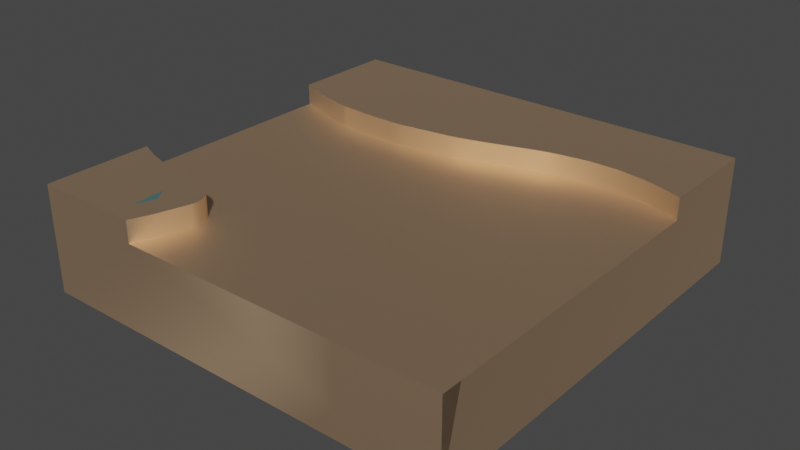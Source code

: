 # Source: Temp.blend  (saved by Blender 2.80.75; exported with 4.5.12 LTS)
import bpy
from mathutils import Matrix  # noqa: F401  (used for matrix-valued properties, if any)

bpy.ops.wm.read_factory_settings(use_empty=True)
scene = bpy.context.scene
scene.name = 'Scene'

# ---- collections
col_collection = bpy.data.collections.new('Collection'); scene.collection.children.link(col_collection)

# ---- materials (node trees are filled in below, after node groups)
mat_naturekit_wood = bpy.data.materials.new('natureKit-wood')
mat_naturekit_wood.use_transparent_shadow = False
mat_naturekit_wood.diffuse_color = (1.0, 0.6824, 0.4353, 1.0)
mat_naturekit_wood.roughness = 0.5528
mat_naturekit_wood.specular_intensity = 1.0
mat_naturekit_wood.metallic = 1.0
mat_naturekit_leavesgreen = bpy.data.materials.new('natureKit-leavesGreen')
mat_naturekit_leavesgreen.use_transparent_shadow = False
mat_naturekit_leavesgreen.diffuse_color = (0.3529, 0.7686, 0.7137, 1.0)
mat_naturekit_leavesgreen.roughness = 0.5528
mat_naturekit_leavesgreen.specular_intensity = 1.0
mat_naturekit_leavesgreen.metallic = 1.0
mat_naturekit_water = bpy.data.materials.new('natureKit-water')
mat_naturekit_water.use_transparent_shadow = False
mat_naturekit_water.diffuse_color = (0.6912, 0.9579, 1.0, 1.0)
mat_naturekit_water.roughness = 0.5528
mat_naturekit_water.specular_intensity = 1.0
mat_naturekit_water.metallic = 1.0

# ---- node groups
ng_auto_smooth = bpy.data.node_groups.new('Auto Smooth', 'GeometryNodeTree')
_s = ng_auto_smooth.interface.new_socket(name='Geometry', in_out='OUTPUT', socket_type='NodeSocketGeometry')
_s = ng_auto_smooth.interface.new_socket(name='Geometry', in_out='INPUT', socket_type='NodeSocketGeometry')
_s = ng_auto_smooth.interface.new_socket(name='Angle', in_out='INPUT', socket_type='NodeSocketFloat')
_s.subtype = 'ANGLE'
_s.min_value = 0.0
_s.max_value = 3.142
ng_auto_smooth.is_modifier = True
_N = ng_auto_smooth.nodes; _L = ng_auto_smooth.links
n0 = _N.new('NodeGroupOutput'); n0.name = 'Group Output'; n0.location = (480, -100)
n1 = _N.new('NodeGroupInput'); n1.name = 'Group Input'; n1.location = (-420, -300)
n2 = _N.new('NodeGroupInput'); n2.name = 'Group Input.001'; n2.location = (-60, -100)
n3 = _N.new('GeometryNodeSetShadeSmooth'); n3.name = 'Set Shade Smooth'; n3.location = (120, -100)
n3.domain = 'EDGE'
n4 = _N.new('GeometryNodeSetShadeSmooth'); n4.name = 'Set Shade Smooth.001'; n4.location = (300, -100)
n5 = _N.new('GeometryNodeInputMeshEdgeAngle'); n5.name = 'Edge Angle'; n5.location = (-420, -220)
n6 = _N.new('GeometryNodeInputEdgeSmooth'); n6.name = 'Is Edge Smooth'; n6.location = (-60, -160)
n7 = _N.new('GeometryNodeInputShadeSmooth'); n7.name = 'Is Face Smooth'; n7.location = (-240, -340)
n8 = _N.new('FunctionNodeBooleanMath'); n8.name = 'Boolean Math'; n8.location = (-60, -220)
n9 = _N.new('FunctionNodeCompare'); n9.name = 'Compare'; n9.location = (-240, -180)
n9.operation = 'LESS_EQUAL'
_L.new(n5.outputs[0], n9.inputs[0])
_L.new(n4.outputs[0], n0.inputs[0])
_L.new(n1.outputs[1], n9.inputs[1])
_L.new(n9.outputs[0], n8.inputs[0])
_L.new(n7.outputs[0], n8.inputs[1])
_L.new(n2.outputs[0], n3.inputs[0])
_L.new(n6.outputs[0], n3.inputs[1])
_L.new(n3.outputs[0], n4.inputs[0])
_L.new(n8.outputs[0], n3.inputs[2])
n0.is_active_output = True

# ---- material node trees
mat_naturekit_wood.use_nodes = True; mat_naturekit_wood.node_tree.nodes.clear()
_N = mat_naturekit_wood.node_tree.nodes; _L = mat_naturekit_wood.node_tree.links
n0 = _N.new('ShaderNodeOutputMaterial'); n0.name = 'Material Output'; n0.location = (300, 300)
n1 = _N.new('ShaderNodeBsdfPrincipled'); n1.name = 'Principled BSDF'; n1.location = (10, 300)
n1.distribution = 'GGX'
n1.subsurface_method = 'BURLEY'
n1.inputs[0].default_value = (1.0, 0.6824, 0.4353, 1.0)
n1.inputs[1].default_value = 1.0
n1.inputs[2].default_value = 0.5528
n1.inputs[3].default_value = 1.45
n1.inputs[13].default_value = 2.0
n1.inputs[27].default_value = (0.0, 0.0, 0.0, 1.0)
n1.inputs[28].default_value = 1.0
n2 = _N.new('ShaderNodeNormalMap'); n2.name = 'Normal Map'; n2.location = (-300, -300)
n2.label = 'Normal/Map'
n2.inputs[0].default_value = 0.14
_L.new(n1.outputs[0], n0.inputs[0])
_L.new(n2.outputs[0], n1.inputs[5])
n0.is_active_output = True
mat_naturekit_leavesgreen.use_nodes = True; mat_naturekit_leavesgreen.node_tree.nodes.clear()
_N = mat_naturekit_leavesgreen.node_tree.nodes; _L = mat_naturekit_leavesgreen.node_tree.links
n0 = _N.new('ShaderNodeOutputMaterial'); n0.name = 'Material Output'; n0.location = (300, 300)
n1 = _N.new('ShaderNodeBsdfPrincipled'); n1.name = 'Principled BSDF'; n1.location = (10, 300)
n1.distribution = 'GGX'
n1.subsurface_method = 'BURLEY'
n1.inputs[0].default_value = (0.3529, 0.7686, 0.7137, 1.0)
n1.inputs[1].default_value = 1.0
n1.inputs[2].default_value = 0.5528
n1.inputs[3].default_value = 1.45
n1.inputs[13].default_value = 2.0
n1.inputs[27].default_value = (0.0, 0.0, 0.0, 1.0)
n1.inputs[28].default_value = 1.0
n2 = _N.new('ShaderNodeNormalMap'); n2.name = 'Normal Map'; n2.location = (-300, -300)
n2.label = 'Normal/Map'
n2.inputs[0].default_value = 0.14
_L.new(n1.outputs[0], n0.inputs[0])
_L.new(n2.outputs[0], n1.inputs[5])
n0.is_active_output = True
mat_naturekit_water.use_nodes = True; mat_naturekit_water.node_tree.nodes.clear()
_N = mat_naturekit_water.node_tree.nodes; _L = mat_naturekit_water.node_tree.links
n0 = _N.new('ShaderNodeOutputMaterial'); n0.name = 'Material Output'; n0.location = (300, 300)
n1 = _N.new('ShaderNodeBsdfPrincipled'); n1.name = 'Principled BSDF'; n1.location = (10, 300)
n1.distribution = 'GGX'
n1.subsurface_method = 'BURLEY'
n1.inputs[0].default_value = (0.6912, 0.9579, 1.0, 1.0)
n1.inputs[1].default_value = 1.0
n1.inputs[2].default_value = 0.5528
n1.inputs[3].default_value = 1.45
n1.inputs[13].default_value = 2.0
n1.inputs[27].default_value = (0.0, 0.0, 0.0, 1.0)
n1.inputs[28].default_value = 1.0
n2 = _N.new('ShaderNodeNormalMap'); n2.name = 'Normal Map'; n2.location = (-300, -300)
n2.label = 'Normal/Map'
n2.inputs[0].default_value = 0.14
_L.new(n1.outputs[0], n0.inputs[0])
_L.new(n2.outputs[0], n1.inputs[5])
n0.is_active_output = True

# ---- world
world_world = bpy.data.worlds.new('World'); scene.world = world_world
world_world.use_nodes = True; world_world.node_tree.nodes.clear()
_N = world_world.node_tree.nodes; _L = world_world.node_tree.links
n0 = _N.new('ShaderNodeOutputWorld'); n0.name = 'World Output'; n0.location = (300, 300)
n1 = _N.new('ShaderNodeBackground'); n1.name = 'Background'; n1.location = (10, 300)
n1.inputs[0].default_value = (0.05088, 0.05088, 0.05088, 1.0)
_L.new(n1.outputs[0], n0.inputs[0])
n0.is_active_output = True
world_world.color = (0.05088, 0.05088, 0.05088)
world_world.use_sun_shadow = False
world_world.sun_shadow_jitter_overblur = 0.0

# ---- meshes
me_mesh = bpy.data.meshes.new('Mesh')
me_mesh.from_pydata([(-2.888e-13, 2.0, 9.534), (-8.517, 2.5, 7.981), (-9.026, 2.0, 2.855), (-1.603, 2.5, 2.103), (-10.0, 2.0, 2.5), (-10.0, 2.5, 8.125), (-10.0, 2.5, 2.5), (-10.0, 2.5, 6.208e-12), (-7.286, 2.0, 8.216), (-7.306, 2.0, 9.522), (-7.5, 2.5, 10.0), (-7.497, 2.0, 8.124), (-10.0, 0.0, 10.0), (-7.5, 2.0, 10.0), (-10.0, 2.5, 10.0), (-8.125, 2.5, 10.0), (-7.997, 2.5, 8.696), (-8.517, 2.5, 8.606), (-9.026, 2.5, 8.48), (-7.77, 2.5, 9.026), (-7.931, 2.5, 9.522), (-7.696, 2.5, 8.728), (-9.522, 2.5, 8.319), (-10.0, 2.5, 7.5), (-7.352, 2.5, 8.176), (-7.306, 2.5, 9.522), (-7.286, 2.5, 8.216), (-7.227, 2.5, 8.266), (-6.625, 2.0, 3.065), (-7.069, 2.0, 8.688), (-7.08, 2.0, 8.765), (-0.3031, 2.0, 2.377), (-6.208e-12, 0.0, 0.0), (-10.0, 0.0, 6.208e-12), (0.0, 0.0, 10.0), (-2.276, 2.0, 2.103), (-7.101, 2.5, 8.46), (-7.101, 2.0, 8.46), (-7.079, 2.0, 8.534), (-8.415, 2.0, 2.999), (-7.497, 2.5, 8.124), (-7.423, 2.5, 8.145), (-7.068, 2.5, 8.611), (-7.069, 2.5, 8.688), (-0.3031, 2.5, 2.377), (-4.656e-12, 2.5, 2.5), (-4.656e-12, 2.0, 2.5), (-7.08, 2.5, 8.765), (-4.696, 2.0, 2.719), (-7.133, 2.0, 8.389), (-7.176, 2.0, 8.324), (-7.079, 2.5, 8.534), (-7.423, 2.0, 8.145), (-2.276, 2.5, 2.103), (-8.517, 2.0, 7.981), (-1.603, 2.0, 2.103), (-6.208e-12, 2.5, 0.0), (-9.522, 2.0, 7.694), (-9.522, 2.5, 7.694), (-7.176, 2.5, 8.324), (-7.133, 2.5, 8.389), (-4.487, 2.0, 2.656), (-8.415, 2.5, 2.999), (-8.341, 2.5, 3.006), (-7.372, 2.5, 3.071), (-7.894, 2.5, 3.046), (-7.372, 2.0, 3.071), (-5.044e-12, 2.5, 1.875), (-0.3031, 2.5, 1.752), (-0.6171, 2.5, 1.65), (-0.9399, 2.5, 2.195), (-0.9399, 2.5, 1.57), (-1.603, 2.5, 1.478), (-1.939, 2.5, 1.467), (-2.276, 2.5, 1.478), (-2.963, 2.5, 2.207), (-2.963, 2.5, 1.582), (-3.189, 2.5, 2.255), (-3.635, 2.5, 1.747), (-4.487, 2.5, 2.656), (-4.696, 2.5, 2.719), (-4.696, 2.5, 2.094), (-5.118, 2.5, 2.83), (-5.118, 2.5, 2.205), (-5.33, 2.5, 2.878), (-5.544, 2.5, 2.297), (-6.19, 2.5, 2.397), (-6.625, 2.5, 3.065), (-6.625, 2.5, 2.44), (-6.85, 2.5, 2.448), (0.0, 2.0, 10.0), (-7.894, 2.5, 2.421), (-8.415, 2.5, 2.374), (-8.517, 2.5, 2.356), (-9.026, 2.5, 2.855), (-9.522, 2.5, 2.069), (-1.269, 2.5, 1.513), (-2.507, 2.5, 1.506), (-3.413, 2.5, 1.685), (-6.85, 2.5, 3.073), (-9.026, 2.5, 2.23), (-10.0, 2.5, 1.875), (-6.85, 2.0, 3.073), (-3.635, 2.0, 2.372), (-3.413, 2.5, 2.31), (-3.635, 2.5, 2.372), (-7.068, 2.0, 8.611), (-0.9399, 2.0, 2.195), (-5.33, 2.0, 2.878), (-8.337, 2.5, 3.006), (-8.337, 2.0, 3.006), (-3.189, 2.0, 2.255), (-7.227, 2.0, 8.266), (-7.352, 2.0, 8.176), (-7.894, 2.0, 3.046), (-8.341, 2.0, 3.006), (-10.0, 2.0, 7.5), (-2.963, 2.0, 2.207), (-3.413, 2.0, 2.31), (-5.118, 2.0, 2.83)], [], [(27, 112, 8, 26), (6, 101, 7, 33, 12, 14, 5, 23, 116, 4), (13, 9, 25, 10), (75, 117, 35, 53), (9, 30, 47, 25), (22, 18, 17, 16, 21, 19, 20, 15, 10, 25, 24, 41, 40, 1, 58, 23, 5), (66, 102, 28, 87, 99, 64, 65, 109, 110, 114), (16, 21, 19), (28, 108, 84, 87), (107, 70, 3, 55), (22, 18, 17, 16, 20, 15, 14, 5), (41, 52, 11, 40), (31, 44, 70, 107), (29, 106, 42, 43), (46, 0, 90, 13, 9, 30, 29, 106, 38, 37, 49, 50, 112, 8, 113, 52, 11, 54, 57, 116, 4, 2, 39, 115, 110, 114, 66, 102, 28, 108, 119, 48, 61, 103, 118, 111, 117, 35, 55, 107, 31), (50, 112, 27, 59), (106, 38, 51, 42), (49, 50, 59, 60), (30, 29, 43, 47), (37, 49, 60, 36), (24, 113, 52, 41), (1, 54, 57, 58), (55, 3, 53, 35), (90, 13, 10, 15, 14, 12, 34), (25, 47, 43, 42, 51, 36, 60, 59, 27), (45, 46, 0, 34, 32, 56, 67), (34, 90, 0), (58, 57, 116, 23), (26, 8, 113, 24), (26, 27, 25, 24), (61, 103, 118, 111, 117, 75, 77, 104, 105, 79, 80, 82, 84, 108, 119, 48), (94, 2, 39, 62), (63, 115, 110, 109), (94, 62, 63, 109, 65, 64, 99, 87, 84, 82, 80, 79, 105, 104, 77, 75, 53, 3, 70, 44, 45, 67, 68, 69, 71, 96, 72, 73, 74, 97, 76, 98, 78, 81, 83, 85, 86, 88, 89, 91, 92, 93, 100, 95, 101, 6), (44, 31, 46, 45), (63, 62, 39, 115), (0, 90, 34), (69, 71, 96, 72, 73, 74, 97, 76, 98, 78, 81, 83, 85, 86, 88, 89, 91, 92, 93, 100, 95, 101, 7, 56, 67, 68), (33, 32, 34, 12), (38, 37, 36, 51), (6, 4, 2, 94), (56, 32, 33, 7), (40, 11, 54, 1), (20, 19, 16)])
me_mesh.polygons.foreach_set('use_smooth', [1, 1, 1, 1, 1, 1, 1, 1, 1, 1, 1, 1, 1, 1, 0, 1, 1, 1, 1, 1, 1, 1, 1, 1, 1, 1, 1, 1, 1, 1, 1, 1, 1, 1, 1, 1, 1, 1, 1, 1, 1, 1, 1, 1])
me_mesh.polygons.foreach_set('material_index', [0, 0, 0, 0, 0, 0, 0, 0, 0, 0, 0, 0, 0, 0, 0, 0, 0, 0, 0, 0, 0, 0, 0, 0, 0, 0, 0, 0, 0, 0, 0, 0, 0, 0, 0, 0, 0, 0, 0, 0, 0, 0, 0, 1])
_uv = me_mesh.uv_layers.new(name='map1')
_uv.uv.foreach_set('vector', [0.7124, 9.843, 0.7124, 7.874, 1.017, 7.874, 1.017, 9.843, 9.843, 9.843, 7.382, 9.843, -1.512e-23, 9.843, -1.512e-23, 4.768e-27, 39.37, 4.768e-27, 39.37, 9.843, 31.99, 9.843, 29.53, 9.843, 29.53, 7.874, 9.843, 7.874, -47.58, 7.874, -45.55, 7.874, -45.55, 9.843, -47.58, 9.843, -13.03, 9.843, -13.03, 7.874, -9.765, 7.874, -9.765, 9.843, -44.53, 7.874, -40.19, 7.874, -40.19, 9.843, -44.53, 9.843, 37.49, 32.75, 35.54, 33.38, 33.53, 33.88, 31.48, 34.24, 30.3, 34.36, 30.59, 35.54, 31.22, 37.49, 31.99, 39.37, 29.53, 39.37, 28.76, 37.49, 28.94, 32.19, 29.22, 32.07, 29.52, 31.99, 33.53, 31.42, 37.49, 30.29, 39.37, 29.53, 39.37, 31.99, -28.97, 7.874, -27.41, 7.874, -26.52, 7.874, -26.52, 9.843, -26.91, 9.843, -28.42, 9.843, -29.87, 9.843, -31.62, 9.843, -31.62, 7.874, -30.48, 7.874, 31.48, 34.24, 30.3, 34.36, 30.59, 35.54, -27.02, 7.874, -22.82, 7.874, -22.82, 9.843, -27.02, 9.843, -2.161, 7.874, -2.161, 9.843, -5.424, 9.843, -5.424, 7.874, 37.49, 32.75, 35.54, 33.38, 33.53, 33.88, 31.48, 34.24, 31.22, 37.49, 31.99, 39.37, 39.37, 39.37, 39.37, 31.99, 19.83, 9.843, 19.83, 7.874, 20.13, 7.874, 20.13, 9.843, 1.751, 7.874, 1.751, 9.843, -1.516, 9.843, -1.516, 7.874, -34.37, 7.874, -34.07, 7.874, -34.07, 9.843, -34.37, 9.843, 1.833e-11, 9.843, 0.0, 0.0, 0.0, 0.0, 29.53, 39.37, 28.76, 37.49, 27.88, 34.51, 27.83, 34.2, 27.83, 33.9, 27.87, 33.6, 27.96, 33.31, 28.08, 33.03, 28.25, 32.77, 28.45, 32.55, 28.68, 32.35, 28.94, 32.19, 29.22, 32.07, 29.52, 31.99, 33.53, 31.42, 37.49, 30.29, 39.37, 29.53, 39.37, 9.843, 35.54, 11.24, 33.13, 11.81, 32.84, 11.83, 32.82, 11.83, 31.08, 11.99, 29.02, 12.09, 26.97, 12.1, 26.08, 12.07, 20.99, 11.33, 20.15, 11.14, 18.49, 10.71, 17.67, 10.46, 14.31, 9.34, 13.44, 9.095, 12.55, 8.878, 11.66, 8.687, 8.959, 8.28, 6.312, 8.28, 3.7, 8.643, 1.193, 9.358, -5.88, 7.874, -5.575, 7.874, -5.575, 9.843, -5.88, 9.843, -29.69, 7.874, -29.39, 7.874, -29.39, 9.843, -29.69, 9.843, -12.35, 7.874, -12.05, 7.874, -12.05, 9.843, -12.35, 9.843, -38.33, 7.874, -38.02, 7.874, -38.02, 9.843, -38.33, 9.843, -18.56, 7.874, -18.26, 7.874, -18.26, 9.843, -18.56, 9.843, 13.7, 9.843, 13.7, 7.874, 14.01, 7.874, 14.01, 9.843, 25.0, 9.843, 25.0, 7.874, 26.32, 7.874, 26.32, 9.843, -6.023, 7.874, -6.023, 9.843, -9.238, 9.843, -9.238, 7.874, -1.691e-11, 4.921, -29.53, 7.874, -29.53, 9.843, -31.99, 9.843, -39.37, 9.843, -39.37, -1.706e-11, -1.691e-11, -1.706e-11, 28.76, 37.49, 27.88, 34.51, 27.83, 34.2, 27.83, 33.9, 27.87, 33.6, 27.96, 33.31, 28.08, 33.03, 28.25, 32.77, 28.45, 32.55, -9.843, 9.843, -9.843, 7.874, -37.54, 7.874, -39.37, 1.571e-28, 1.518e-23, 1.571e-28, 1.518e-23, 9.843, -7.382, 9.843, -39.37, 1.571e-28, -39.37, 4.921, -37.54, 7.874, 23.34, 9.843, 23.34, 7.874, 25.37, 7.874, 25.37, 9.843, 7.287, 9.843, 7.287, 7.874, 7.591, 7.874, 7.591, 9.843, 28.68, 32.35, 28.45, 32.55, 28.76, 37.49, 28.94, 32.19, -20.04, 7.874, -16.3, 7.874, -15.22, 7.874, -14.13, 7.874, -13.22, 7.874, -13.22, 9.843, -14.31, 9.843, -15.39, 9.843, -16.45, 9.843, -19.93, 9.843, -20.67, 9.843, -22.11, 9.843, -22.97, 9.843, -22.97, 7.874, -22.26, 7.874, -20.79, 7.874, -31.8, 9.843, -31.8, 7.874, -30.61, 7.874, -30.61, 9.843, -33.51, 9.843, -33.51, 7.874, -33.49, 7.874, -33.49, 9.843, 35.54, 11.24, 33.13, 11.81, 32.84, 11.83, 32.82, 11.83, 31.08, 11.99, 29.02, 12.09, 26.97, 12.1, 26.08, 12.07, 20.99, 11.33, 20.15, 11.14, 18.49, 10.71, 17.67, 10.46, 14.31, 9.34, 13.44, 9.095, 12.55, 8.878, 11.66, 8.687, 8.959, 8.28, 6.312, 8.28, 3.7, 8.643, 1.193, 9.358, 1.833e-11, 9.843, 1.986e-11, 7.382, 1.193, 6.898, 2.429, 6.497, 3.7, 6.182, 4.997, 5.956, 6.312, 5.82, 7.635, 5.774, 8.959, 5.82, 9.87, 5.928, 11.66, 6.227, 13.44, 6.634, 14.31, 6.879, 18.49, 8.245, 20.15, 8.682, 21.83, 9.042, 24.37, 9.438, 26.08, 9.604, 26.97, 9.638, 31.08, 9.53, 33.13, 9.345, 33.53, 9.275, 35.54, 8.779, 37.49, 8.146, 39.37, 7.382, 39.37, 9.843, 2.414, 9.843, 2.414, 7.874, 3.702, 7.874, 3.702, 9.843, -31.51, 9.843, -31.8, 9.843, -31.8, 7.874, -31.51, 7.874, -37.54, 7.874, -39.37, 4.921, -39.37, 1.571e-28, 2.429, 6.497, 3.7, 6.182, 4.997, 5.956, 6.312, 5.82, 7.635, 5.774, 8.959, 5.82, 9.87, 5.928, 11.66, 6.227, 13.44, 6.634, 14.31, 6.879, 18.49, 8.245, 20.15, 8.682, 21.83, 9.042, 24.37, 9.438, 26.08, 9.604, 26.97, 9.638, 31.08, 9.53, 33.13, 9.345, 33.53, 9.275, 35.54, 8.779, 37.49, 8.146, 39.37, 7.382, 39.37, 2.444e-11, 2.444e-11, 2.223e-15, 1.986e-11, 7.382, 1.193, 6.898, -39.37, 2.444e-11, -2.444e-11, 0.0, 0.0, 39.37, -39.37, 39.37, -24.38, 7.874, -24.08, 7.874, -24.08, 9.843, -24.38, 9.843, -32.78, 9.843, -32.78, 7.874, -30.34, 7.874, -30.34, 9.843, 2.444e-11, 9.843, 2.444e-11, 4.757e-36, 39.37, -2.454e-24, 39.37, 9.843, 25.52, 9.843, 25.52, 7.874, 27.64, 7.874, 27.64, 9.843, 31.22, 37.49, 30.59, 35.54, 31.48, 34.24])
me_mesh.materials.append(mat_naturekit_wood)
me_mesh.materials.append(mat_naturekit_leavesgreen)
me_mesh.materials.append(mat_naturekit_water)
me_mesh.use_remesh_preserve_volume = False
me_mesh.use_remesh_preserve_attributes = False
me_mesh.use_mirror_vertex_groups = False
me_mesh.update()

# ---- objects
ob_ground_dirtrivert = bpy.data.objects.new('ground_dirtRiverT', me_mesh)

# ---- transforms, parenting, visibility, modifiers, constraints
ob_ground_dirtrivert.location = (0.0, 0.0, 9.024e-15)
ob_ground_dirtrivert.rotation_euler = (1.571, -0.0, 0.0)
ob_ground_dirtrivert.color = (0.8, 0.8, 0.8, 1.0)
ob_ground_dirtrivert.lineart.crease_threshold = 0.0
_m = ob_ground_dirtrivert.modifiers.new('Auto Smooth', 'NODES')
_m.node_group = ng_auto_smooth
_gi = [s.identifier for s in ng_auto_smooth.interface.items_tree if s.item_type == 'SOCKET' and s.in_out == 'INPUT']
_m[_gi[1]] = 0.5376  # Angle

# ---- collection membership
col_collection.objects.link(ob_ground_dirtrivert)

# ---- scene / render settings (as saved in the file)
scene.frame_start = 1; scene.frame_end = 250; scene.frame_set(1)
scene.render.engine = 'BLENDER_EEVEE_NEXT'
scene.cycles.use_denoising = False
scene.cycles.samples = 128
scene.cycles.sampling_pattern = 'TABULATED_SOBOL'
scene.cycles.use_adaptive_sampling = False
scene.cycles.use_light_tree = False
scene.view_settings.view_transform = 'Filmic'
bpy.context.view_layer.update()

# ---- added for rendering (the .blend has no active camera and no usable light): camera, sun
cam_auto = bpy.data.cameras.new('AutoCamera')
cam_auto.lens = 50.0
cam_auto.sensor_width = 36.0
cam_auto.clip_end = 1000.0
ob_auto_camera = bpy.data.objects.new('AutoCamera', cam_auto)
scene.collection.objects.link(ob_auto_camera)
ob_auto_camera.location = (8.28753, -20.945, 11.88)
ob_auto_camera.rotation_euler = (1.09748, -7.21219e-08, 0.694738)
scene.camera = ob_auto_camera
light_auto_sun = bpy.data.lights.new('AutoSun', 'SUN')
light_auto_sun.energy = 3.0
light_auto_sun.angle = 0.0523599
ob_auto_sun = bpy.data.objects.new('AutoSun', light_auto_sun)
scene.collection.objects.link(ob_auto_sun)
ob_auto_sun.rotation_euler = (0.872665, 0.174533, 0.523599)
bpy.context.view_layer.update()
